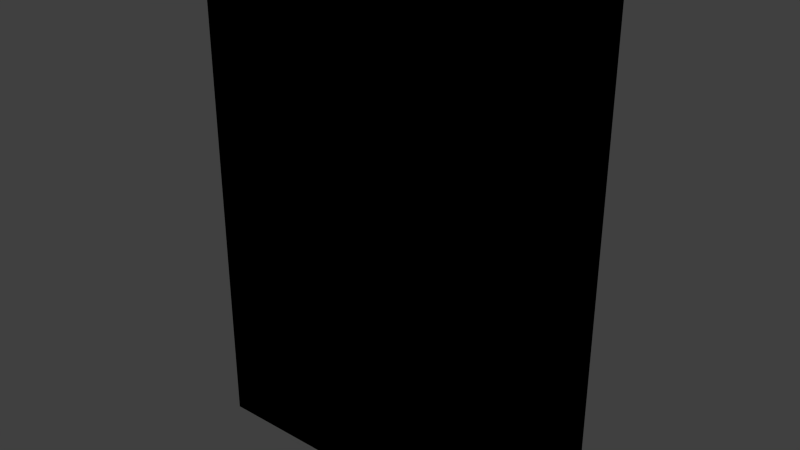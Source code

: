 # Source: cereales.blend  (saved by Blender 2.92.15; exported with 4.5.12 LTS)
import bpy
from mathutils import Matrix  # noqa: F401  (used for matrix-valued properties, if any)

bpy.ops.wm.read_factory_settings(use_empty=True)
scene = bpy.context.scene
scene.name = 'Scene'

# ---- collections
col_collection_1 = bpy.data.collections.new('Collection 1'); scene.collection.children.link(col_collection_1)

# ---- images (referenced by path relative to the original .blend; pixels are not part of the script)
import os
ASSET_DIR = os.environ.get("B2B_ASSET_DIR", "")  # directory of the original .blend (textures are referenced by path, not embedded)
HERE = os.path.dirname(os.path.abspath(__file__))  # packed textures are extracted next to this script under _unpacked/

def load_image(name, relpath, width, height, colorspace="sRGB"):
    """Load a texture the original file referenced (path relative to the .blend, or extracted next to this script)."""
    p = next((c for c in (os.path.join(HERE, relpath), os.path.join(ASSET_DIR, relpath)) if relpath and os.path.exists(c)), "")
    if p:
        img = bpy.data.images.load(p, check_existing=True)
        img.name = name
    else:  # same state as the original file: an image datablock whose file is absent (Cycles renders it pink)
        img = bpy.data.images.new(name, width, height)
        img.source = "FILE"
        img.filepath = "//" + (relpath or name)
    img.colorspace_settings.name = colorspace
    return img
img_food_cereal_1_png = load_image('food_cereal_1.png', 'Materials/food_cereal_1.png', 1024, 1024, 'sRGB')

# ---- materials (node trees are filled in below, after node groups)
mat_food_cereal_1 = bpy.data.materials.new('Food_Cereal_1')
mat_food_cereal_1.alpha_threshold = 0.0
mat_food_cereal_1.use_transparent_shadow = False
mat_food_cereal_1.roughness = 0.5
mat_food_cereal_1.line_color = (0.0, 0.0, 0.0, 1.0)

# ---- material node trees
mat_food_cereal_1.use_nodes = True; mat_food_cereal_1.node_tree.nodes.clear()
_N = mat_food_cereal_1.node_tree.nodes; _L = mat_food_cereal_1.node_tree.links
n0 = _N.new('ShaderNodeOutputMaterial'); n0.name = 'Material Output'; n0.location = (300, 300)
n1 = _N.new('ShaderNodeTexImage'); n1.name = 'Image Texture'; n1.location = (24, 345)
n1.image = img_food_cereal_1_png
n1.interpolation = 'Closest'
n0.is_active_output = True

# ---- world
world_world = bpy.data.worlds.new('World'); scene.world = world_world
world_world.color = (0.05088, 0.05088, 0.05088)
world_world.use_sun_shadow = False
world_world.sun_shadow_jitter_overblur = 0.0
world_world.cycles.sampling_method = 'NONE'
world_world.cycles.sample_map_resolution = 256

# ---- meshes
me_cube = bpy.data.meshes.new('Cube')
me_cube.from_pydata([(0.1143, 0.0381, 9.586e-05), (0.1143, -0.0381, 9.586e-05), (-0.1143, -0.0381, 9.586e-05), (-0.1143, 0.0381, 9.586e-05), (0.1143, 0.0381, 0.3303), (0.1143, -0.0381, 0.3303), (-0.1143, -0.0381, 0.3303), (-0.1143, 0.0381, 0.3303)], [], [(0, 1, 2, 3), (4, 7, 6, 5), (0, 4, 5, 1), (1, 5, 6, 2), (2, 6, 7, 3), (4, 0, 3, 7)])
_uv = me_cube.uv_layers.new(name='UVMap')
_uv.uv.foreach_set('vector', [0.2612, 0.9745, 0.2612, 0.8544, 0.06681, 0.8544, 0.06681, 0.9745, 0.7442, 0.9745, 0.5498, 0.9745, 0.5498, 0.8544, 0.7442, 0.8544, 0.9908, 0.006237, 0.9908, 0.8197, 0.8233, 0.8197, 0.8233, 0.006237, 0.8067, 0.002756, 0.8067, 0.8214, 0.5073, 0.8214, 0.5073, 0.002756, 0.3274, 0.006237, 0.3274, 0.8197, 0.4949, 0.8197, 0.4949, 0.006237, 0.3122, 0.8214, 0.3122, 0.002756, 0.01281, 0.002756, 0.01281, 0.8214])
me_cube.materials.append(mat_food_cereal_1)
me_cube.use_remesh_preserve_volume = False
me_cube.use_remesh_preserve_attributes = False
me_cube.use_mirror_vertex_groups = False
me_cube.update()

# ---- objects
ob_food_cereal_1 = bpy.data.objects.new('Food_Cereal_1', me_cube)

# ---- transforms, parenting, visibility, modifiers, constraints
ob_food_cereal_1.location = (0.0, 0.0, 0.0)
ob_food_cereal_1.lock_rotations_4d = False
ob_food_cereal_1.empty_display_type = 'ARROWS'
ob_food_cereal_1.lineart.crease_threshold = 0.0

# ---- collection membership
col_collection_1.objects.link(ob_food_cereal_1)

# ---- scene / render settings (as saved in the file)
scene.frame_start = 1; scene.frame_end = 250; scene.frame_set(1)
scene.render.engine = 'BLENDER_EEVEE_NEXT'
scene.render.resolution_percentage = 50
scene.render.dither_intensity = 0.0
scene.cycles.use_denoising = False
scene.cycles.samples = 10
scene.cycles.sampling_pattern = 'TABULATED_SOBOL'
scene.cycles.light_sampling_threshold = 0.0
scene.cycles.use_adaptive_sampling = False
scene.cycles.use_light_tree = False
scene.cycles.blur_glossy = 0.0
scene.cycles.pixel_filter_type = 'GAUSSIAN'
scene.cycles.sample_clamp_indirect = 0.0
scene.view_settings.view_transform = 'Standard'
bpy.context.view_layer.update()

# ---- added for rendering (the .blend has no active camera and no usable light): camera, sun
cam_auto = bpy.data.cameras.new('AutoCamera')
cam_auto.lens = 50.0
cam_auto.sensor_width = 36.0
cam_auto.clip_end = 1000.0
ob_auto_camera = bpy.data.objects.new('AutoCamera', cam_auto)
scene.collection.objects.link(ob_auto_camera)
ob_auto_camera.location = (0.378208, -0.45385, 0.467762)
ob_auto_camera.rotation_euler = (1.09748, -7.21219e-08, 0.694738)
scene.camera = ob_auto_camera
light_auto_sun = bpy.data.lights.new('AutoSun', 'SUN')
light_auto_sun.energy = 3.0
light_auto_sun.angle = 0.0523599
ob_auto_sun = bpy.data.objects.new('AutoSun', light_auto_sun)
scene.collection.objects.link(ob_auto_sun)
ob_auto_sun.rotation_euler = (0.872665, 0.174533, 0.523599)
bpy.context.view_layer.update()
